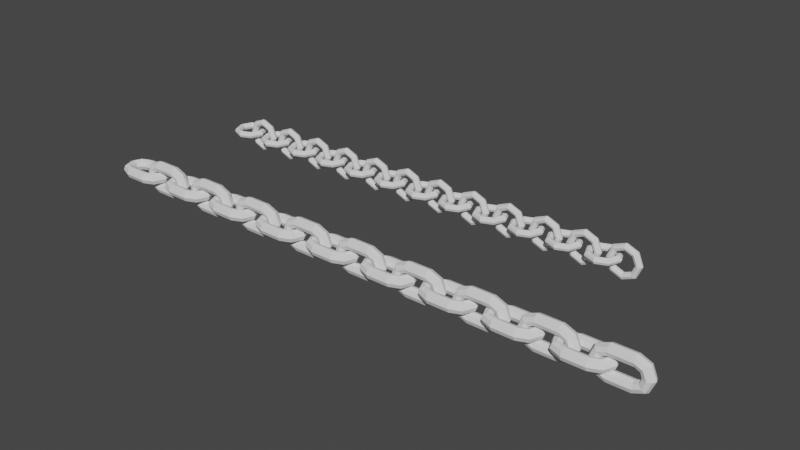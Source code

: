 # Source: Array_Chains.blend  (saved by Blender 3.0.42; exported with 4.5.12 LTS)
import bpy
from mathutils import Matrix  # noqa: F401  (used for matrix-valued properties, if any)

bpy.ops.wm.read_factory_settings(use_empty=True)
scene = bpy.context.scene
scene.name = 'Scene'

# ---- collections
col_collection = bpy.data.collections.new('Collection'); scene.collection.children.link(col_collection)

# ---- world
world_world = bpy.data.worlds.new('World'); scene.world = world_world
world_world.use_nodes = True; world_world.node_tree.nodes.clear()
_N = world_world.node_tree.nodes; _L = world_world.node_tree.links
n0 = _N.new('ShaderNodeOutputWorld'); n0.name = 'World Output'; n0.location = (300, 300)
n1 = _N.new('ShaderNodeBackground'); n1.name = 'Background'; n1.location = (10, 300)
n1.inputs[0].default_value = (0.05088, 0.05088, 0.05088, 1.0)
_L.new(n1.outputs[0], n0.inputs[0])
n0.is_active_output = True
world_world.color = (0.05088, 0.05088, 0.05088)
world_world.use_sun_shadow = False
world_world.sun_shadow_jitter_overblur = 0.0

# ---- meshes
me_torus = bpy.data.meshes.new('Torus')
me_torus.from_pydata([(1.25, 0.0, 0.0), (1.177, 0.0, 0.1768), (1.0, 0.0, 0.25), (0.8232, 0.0, 0.1768), (0.75, 0.0, 3.062e-17), (0.8232, 0.0, -0.1768), (1.0, 0.0, -0.25), (1.177, 0.0, -0.1768), (0.8839, 0.8839, 0.0), (0.8321, 0.8321, 0.1768), (0.7071, 0.7071, 0.25), (0.5821, 0.5821, 0.1768), (0.5303, 0.5303, 3.062e-17), (0.5821, 0.5821, -0.1768), (0.7071, 0.7071, -0.25), (0.8321, 0.8321, -0.1768), (9.437e-08, 1.25, 0.0), (8.884e-08, 1.177, 0.1768), (7.55e-08, 1.0, 0.25), (6.215e-08, 0.8232, 0.1768), (5.662e-08, 0.75, 3.062e-17), (6.215e-08, 0.8232, -0.1768), (7.55e-08, 1.0, -0.25), (8.884e-08, 1.177, -0.1768), (-0.8839, 0.8839, 0.0), (-0.8321, 0.8321, 0.1768), (-0.7071, 0.7071, 0.25), (-0.5821, 0.5821, 0.1768), (-0.5303, 0.5303, 3.062e-17), (-0.5821, 0.5821, -0.1768), (-0.7071, 0.7071, -0.25), (-0.8321, 0.8321, -0.1768), (-1.25, 1.093e-07, 0.0), (-1.177, 1.029e-07, 0.1768), (-1.0, 8.742e-08, 0.25), (-0.8232, 7.197e-08, 0.1768), (-0.75, 6.557e-08, 3.062e-17), (-0.8232, 7.197e-08, -0.1768), (-1.0, 8.742e-08, -0.25), (-1.177, 1.029e-07, -0.1768), (-0.8839, -0.8839, 0.0), (-0.8321, -0.8321, 0.1768), (-0.7071, -0.7071, 0.25), (-0.5821, -0.5821, 0.1768), (-0.5303, -0.5303, 3.062e-17), (-0.5821, -0.5821, -0.1768), (-0.7071, -0.7071, -0.25), (-0.8321, -0.8321, -0.1768), (9.437e-08, -1.25, 0.0), (8.884e-08, -1.177, 0.1768), (7.55e-08, -1.0, 0.25), (6.215e-08, -0.8232, 0.1768), (5.662e-08, -0.75, 3.062e-17), (6.215e-08, -0.8232, -0.1768), (7.55e-08, -1.0, -0.25), (8.884e-08, -1.177, -0.1768), (0.8839, -0.8839, 0.0), (0.8321, -0.8321, 0.1768), (0.7071, -0.7071, 0.25), (0.5821, -0.5821, 0.1768), (0.5303, -0.5303, 3.062e-17), (0.5821, -0.5821, -0.1768), (0.7071, -0.7071, -0.25), (0.8321, -0.8321, -0.1768), (2.672, 4.4e-08, -4.354e-08), (2.598, -0.1768, -4.47e-08), (2.422, -0.25, -5.96e-08), (2.245, -0.1768, -4.47e-08), (2.172, 4.4e-08, -4.354e-08), (2.245, 0.1768, -2.98e-08), (2.422, 0.25, -2.98e-08), (2.598, 0.1768, -2.98e-08), (2.305, 0.0, 0.8839), (2.254, -0.1768, 0.8321), (2.129, -0.25, 0.7071), (2.004, -0.1768, 0.5821), (1.952, 0.0, 0.5303), (2.004, 0.1768, 0.5821), (2.129, 0.25, 0.7071), (2.254, 0.1768, 0.8321), (1.422, 0.0, 1.25), (1.422, -0.1768, 1.177), (1.422, -0.25, 1.0), (1.422, -0.1768, 0.8232), (1.422, 0.0, 0.75), (1.422, 0.1768, 0.8232), (1.422, 0.25, 1.0), (1.422, 0.1768, 1.177), (0.5377, 0.0, 0.8839), (0.5895, -0.1768, 0.8321), (0.7145, -0.25, 0.7071), (0.8395, -0.1768, 0.5821), (0.8913, 0.0, 0.5303), (0.8395, 0.1768, 0.5821), (0.7145, 0.25, 0.7071), (0.5895, 0.1768, 0.8321), (0.1716, 4.4e-08, 6.574e-08), (0.2448, -0.1768, 4.47e-08), (0.4216, -0.25, 2.98e-08), (0.5984, -0.1768, 1.49e-08), (0.6716, 4.4e-08, 2.203e-08), (0.5984, 0.1768, 2.98e-08), (0.4216, 0.25, 5.96e-08), (0.2448, 0.1768, 7.451e-08), (0.5377, 5.96e-08, -0.8839), (0.5895, -0.1768, -0.8321), (0.7145, -0.25, -0.7071), (0.8395, -0.1768, -0.5821), (0.8913, 5.96e-08, -0.5303), (0.8395, 0.1768, -0.5821), (0.7145, 0.25, -0.7071), (0.5895, 0.1768, -0.8321), (1.422, 1.192e-07, -1.25), (1.422, -0.1768, -1.177), (1.422, -0.25, -1.0), (1.422, -0.1768, -0.8232), (1.422, 5.96e-08, -0.75), (1.422, 0.1768, -0.8232), (1.422, 0.25, -1.0), (1.422, 0.1768, -1.177), (2.305, 5.96e-08, -0.8839), (2.254, -0.1768, -0.8321), (2.129, -0.25, -0.7071), (2.004, -0.1768, -0.5821), (1.952, 5.96e-08, -0.5303), (2.004, 0.1768, -0.5821), (2.129, 0.25, -0.7071), (2.254, 0.1768, -0.8321)], [], [(0, 8, 9, 1), (1, 9, 10, 2), (2, 10, 11, 3), (3, 11, 12, 4), (4, 12, 13, 5), (5, 13, 14, 6), (6, 14, 15, 7), (7, 15, 8, 0), (8, 16, 17, 9), (9, 17, 18, 10), (10, 18, 19, 11), (11, 19, 20, 12), (12, 20, 21, 13), (13, 21, 22, 14), (14, 22, 23, 15), (15, 23, 16, 8), (16, 24, 25, 17), (17, 25, 26, 18), (18, 26, 27, 19), (19, 27, 28, 20), (20, 28, 29, 21), (21, 29, 30, 22), (22, 30, 31, 23), (23, 31, 24, 16), (24, 32, 33, 25), (25, 33, 34, 26), (26, 34, 35, 27), (27, 35, 36, 28), (28, 36, 37, 29), (29, 37, 38, 30), (30, 38, 39, 31), (31, 39, 32, 24), (32, 40, 41, 33), (33, 41, 42, 34), (34, 42, 43, 35), (35, 43, 44, 36), (36, 44, 45, 37), (37, 45, 46, 38), (38, 46, 47, 39), (39, 47, 40, 32), (40, 48, 49, 41), (41, 49, 50, 42), (42, 50, 51, 43), (43, 51, 52, 44), (44, 52, 53, 45), (45, 53, 54, 46), (46, 54, 55, 47), (47, 55, 48, 40), (48, 56, 57, 49), (49, 57, 58, 50), (50, 58, 59, 51), (51, 59, 60, 52), (52, 60, 61, 53), (53, 61, 62, 54), (54, 62, 63, 55), (55, 63, 56, 48), (56, 0, 1, 57), (57, 1, 2, 58), (58, 2, 3, 59), (59, 3, 4, 60), (60, 4, 5, 61), (61, 5, 6, 62), (62, 6, 7, 63), (63, 7, 0, 56), (64, 72, 73, 65), (65, 73, 74, 66), (66, 74, 75, 67), (67, 75, 76, 68), (68, 76, 77, 69), (69, 77, 78, 70), (70, 78, 79, 71), (71, 79, 72, 64), (72, 80, 81, 73), (73, 81, 82, 74), (74, 82, 83, 75), (75, 83, 84, 76), (76, 84, 85, 77), (77, 85, 86, 78), (78, 86, 87, 79), (79, 87, 80, 72), (80, 88, 89, 81), (81, 89, 90, 82), (82, 90, 91, 83), (83, 91, 92, 84), (84, 92, 93, 85), (85, 93, 94, 86), (86, 94, 95, 87), (87, 95, 88, 80), (88, 96, 97, 89), (89, 97, 98, 90), (90, 98, 99, 91), (91, 99, 100, 92), (92, 100, 101, 93), (93, 101, 102, 94), (94, 102, 103, 95), (95, 103, 96, 88), (96, 104, 105, 97), (97, 105, 106, 98), (98, 106, 107, 99), (99, 107, 108, 100), (100, 108, 109, 101), (101, 109, 110, 102), (102, 110, 111, 103), (103, 111, 104, 96), (104, 112, 113, 105), (105, 113, 114, 106), (106, 114, 115, 107), (107, 115, 116, 108), (108, 116, 117, 109), (109, 117, 118, 110), (110, 118, 119, 111), (111, 119, 112, 104), (112, 120, 121, 113), (113, 121, 122, 114), (114, 122, 123, 115), (115, 123, 124, 116), (116, 124, 125, 117), (117, 125, 126, 118), (118, 126, 127, 119), (119, 127, 120, 112), (120, 64, 65, 121), (121, 65, 66, 122), (122, 66, 67, 123), (123, 67, 68, 124), (124, 68, 69, 125), (125, 69, 70, 126), (126, 70, 71, 127), (127, 71, 64, 120)])
_uv = me_torus.uv_layers.new(name='UVMap')
_uv.uv.foreach_set('vector', [0.5, 0.5, 0.625, 0.5, 0.625, 0.625, 0.5, 0.625, 0.5, 0.625, 0.625, 0.625, 0.625, 0.75, 0.5, 0.75, 0.5, 0.75, 0.625, 0.75, 0.625, 0.875, 0.5, 0.875, 0.5, 0.875, 0.625, 0.875, 0.625, 1.0, 0.5, 1.0, 0.5, 0.0, 0.625, 0.0, 0.625, 0.125, 0.5, 0.125, 0.5, 0.125, 0.625, 0.125, 0.625, 0.25, 0.5, 0.25, 0.5, 0.25, 0.625, 0.25, 0.625, 0.375, 0.5, 0.375, 0.5, 0.375, 0.625, 0.375, 0.625, 0.5, 0.5, 0.5, 0.625, 0.5, 0.75, 0.5, 0.75, 0.625, 0.625, 0.625, 0.625, 0.625, 0.75, 0.625, 0.75, 0.75, 0.625, 0.75, 0.625, 0.75, 0.75, 0.75, 0.75, 0.875, 0.625, 0.875, 0.625, 0.875, 0.75, 0.875, 0.75, 1.0, 0.625, 1.0, 0.625, 0.0, 0.75, 0.0, 0.75, 0.125, 0.625, 0.125, 0.625, 0.125, 0.75, 0.125, 0.75, 0.25, 0.625, 0.25, 0.625, 0.25, 0.75, 0.25, 0.75, 0.375, 0.625, 0.375, 0.625, 0.375, 0.75, 0.375, 0.75, 0.5, 0.625, 0.5, 0.75, 0.5, 0.875, 0.5, 0.875, 0.625, 0.75, 0.625, 0.75, 0.625, 0.875, 0.625, 0.875, 0.75, 0.75, 0.75, 0.75, 0.75, 0.875, 0.75, 0.875, 0.875, 0.75, 0.875, 0.75, 0.875, 0.875, 0.875, 0.875, 1.0, 0.75, 1.0, 0.75, 0.0, 0.875, 0.0, 0.875, 0.125, 0.75, 0.125, 0.75, 0.125, 0.875, 0.125, 0.875, 0.25, 0.75, 0.25, 0.75, 0.25, 0.875, 0.25, 0.875, 0.375, 0.75, 0.375, 0.75, 0.375, 0.875, 0.375, 0.875, 0.5, 0.75, 0.5, 0.875, 0.5, 1.0, 0.5, 1.0, 0.625, 0.875, 0.625, 0.875, 0.625, 1.0, 0.625, 1.0, 0.75, 0.875, 0.75, 0.875, 0.75, 1.0, 0.75, 1.0, 0.875, 0.875, 0.875, 0.875, 0.875, 1.0, 0.875, 1.0, 1.0, 0.875, 1.0, 0.875, 0.0, 1.0, 0.0, 1.0, 0.125, 0.875, 0.125, 0.875, 0.125, 1.0, 0.125, 1.0, 0.25, 0.875, 0.25, 0.875, 0.25, 1.0, 0.25, 1.0, 0.375, 0.875, 0.375, 0.875, 0.375, 1.0, 0.375, 1.0, 0.5, 0.875, 0.5, 0.0, 0.5, 0.125, 0.5, 0.125, 0.625, 0.0, 0.625, 0.0, 0.625, 0.125, 0.625, 0.125, 0.75, 0.0, 0.75, 0.0, 0.75, 0.125, 0.75, 0.125, 0.875, 0.0, 0.875, 0.0, 0.875, 0.125, 0.875, 0.125, 1.0, 0.0, 1.0, 0.0, 0.0, 0.125, 0.0, 0.125, 0.125, 0.0, 0.125, 0.0, 0.125, 0.125, 0.125, 0.125, 0.25, 0.0, 0.25, 0.0, 0.25, 0.125, 0.25, 0.125, 0.375, 0.0, 0.375, 0.0, 0.375, 0.125, 0.375, 0.125, 0.5, 0.0, 0.5, 0.125, 0.5, 0.25, 0.5, 0.25, 0.625, 0.125, 0.625, 0.125, 0.625, 0.25, 0.625, 0.25, 0.75, 0.125, 0.75, 0.125, 0.75, 0.25, 0.75, 0.25, 0.875, 0.125, 0.875, 0.125, 0.875, 0.25, 0.875, 0.25, 1.0, 0.125, 1.0, 0.125, 0.0, 0.25, 0.0, 0.25, 0.125, 0.125, 0.125, 0.125, 0.125, 0.25, 0.125, 0.25, 0.25, 0.125, 0.25, 0.125, 0.25, 0.25, 0.25, 0.25, 0.375, 0.125, 0.375, 0.125, 0.375, 0.25, 0.375, 0.25, 0.5, 0.125, 0.5, 0.25, 0.5, 0.375, 0.5, 0.375, 0.625, 0.25, 0.625, 0.25, 0.625, 0.375, 0.625, 0.375, 0.75, 0.25, 0.75, 0.25, 0.75, 0.375, 0.75, 0.375, 0.875, 0.25, 0.875, 0.25, 0.875, 0.375, 0.875, 0.375, 1.0, 0.25, 1.0, 0.25, 0.0, 0.375, 0.0, 0.375, 0.125, 0.25, 0.125, 0.25, 0.125, 0.375, 0.125, 0.375, 0.25, 0.25, 0.25, 0.25, 0.25, 0.375, 0.25, 0.375, 0.375, 0.25, 0.375, 0.25, 0.375, 0.375, 0.375, 0.375, 0.5, 0.25, 0.5, 0.375, 0.5, 0.5, 0.5, 0.5, 0.625, 0.375, 0.625, 0.375, 0.625, 0.5, 0.625, 0.5, 0.75, 0.375, 0.75, 0.375, 0.75, 0.5, 0.75, 0.5, 0.875, 0.375, 0.875, 0.375, 0.875, 0.5, 0.875, 0.5, 1.0, 0.375, 1.0, 0.375, 0.0, 0.5, 0.0, 0.5, 0.125, 0.375, 0.125, 0.375, 0.125, 0.5, 0.125, 0.5, 0.25, 0.375, 0.25, 0.375, 0.25, 0.5, 0.25, 0.5, 0.375, 0.375, 0.375, 0.375, 0.375, 0.5, 0.375, 0.5, 0.5, 0.375, 0.5, 0.5, 0.5, 0.625, 0.5, 0.625, 0.625, 0.5, 0.625, 0.5, 0.625, 0.625, 0.625, 0.625, 0.75, 0.5, 0.75, 0.5, 0.75, 0.625, 0.75, 0.625, 0.875, 0.5, 0.875, 0.5, 0.875, 0.625, 0.875, 0.625, 1.0, 0.5, 1.0, 0.5, 0.0, 0.625, 0.0, 0.625, 0.125, 0.5, 0.125, 0.5, 0.125, 0.625, 0.125, 0.625, 0.25, 0.5, 0.25, 0.5, 0.25, 0.625, 0.25, 0.625, 0.375, 0.5, 0.375, 0.5, 0.375, 0.625, 0.375, 0.625, 0.5, 0.5, 0.5, 0.625, 0.5, 0.75, 0.5, 0.75, 0.625, 0.625, 0.625, 0.625, 0.625, 0.75, 0.625, 0.75, 0.75, 0.625, 0.75, 0.625, 0.75, 0.75, 0.75, 0.75, 0.875, 0.625, 0.875, 0.625, 0.875, 0.75, 0.875, 0.75, 1.0, 0.625, 1.0, 0.625, 0.0, 0.75, 0.0, 0.75, 0.125, 0.625, 0.125, 0.625, 0.125, 0.75, 0.125, 0.75, 0.25, 0.625, 0.25, 0.625, 0.25, 0.75, 0.25, 0.75, 0.375, 0.625, 0.375, 0.625, 0.375, 0.75, 0.375, 0.75, 0.5, 0.625, 0.5, 0.75, 0.5, 0.875, 0.5, 0.875, 0.625, 0.75, 0.625, 0.75, 0.625, 0.875, 0.625, 0.875, 0.75, 0.75, 0.75, 0.75, 0.75, 0.875, 0.75, 0.875, 0.875, 0.75, 0.875, 0.75, 0.875, 0.875, 0.875, 0.875, 1.0, 0.75, 1.0, 0.75, 0.0, 0.875, 0.0, 0.875, 0.125, 0.75, 0.125, 0.75, 0.125, 0.875, 0.125, 0.875, 0.25, 0.75, 0.25, 0.75, 0.25, 0.875, 0.25, 0.875, 0.375, 0.75, 0.375, 0.75, 0.375, 0.875, 0.375, 0.875, 0.5, 0.75, 0.5, 0.875, 0.5, 1.0, 0.5, 1.0, 0.625, 0.875, 0.625, 0.875, 0.625, 1.0, 0.625, 1.0, 0.75, 0.875, 0.75, 0.875, 0.75, 1.0, 0.75, 1.0, 0.875, 0.875, 0.875, 0.875, 0.875, 1.0, 0.875, 1.0, 1.0, 0.875, 1.0, 0.875, 0.0, 1.0, 0.0, 1.0, 0.125, 0.875, 0.125, 0.875, 0.125, 1.0, 0.125, 1.0, 0.25, 0.875, 0.25, 0.875, 0.25, 1.0, 0.25, 1.0, 0.375, 0.875, 0.375, 0.875, 0.375, 1.0, 0.375, 1.0, 0.5, 0.875, 0.5, 0.0, 0.5, 0.125, 0.5, 0.125, 0.625, 0.0, 0.625, 0.0, 0.625, 0.125, 0.625, 0.125, 0.75, 0.0, 0.75, 0.0, 0.75, 0.125, 0.75, 0.125, 0.875, 0.0, 0.875, 0.0, 0.875, 0.125, 0.875, 0.125, 1.0, 0.0, 1.0, 0.0, 0.0, 0.125, 0.0, 0.125, 0.125, 0.0, 0.125, 0.0, 0.125, 0.125, 0.125, 0.125, 0.25, 0.0, 0.25, 0.0, 0.25, 0.125, 0.25, 0.125, 0.375, 0.0, 0.375, 0.0, 0.375, 0.125, 0.375, 0.125, 0.5, 0.0, 0.5, 0.125, 0.5, 0.25, 0.5, 0.25, 0.625, 0.125, 0.625, 0.125, 0.625, 0.25, 0.625, 0.25, 0.75, 0.125, 0.75, 0.125, 0.75, 0.25, 0.75, 0.25, 0.875, 0.125, 0.875, 0.125, 0.875, 0.25, 0.875, 0.25, 1.0, 0.125, 1.0, 0.125, 0.0, 0.25, 0.0, 0.25, 0.125, 0.125, 0.125, 0.125, 0.125, 0.25, 0.125, 0.25, 0.25, 0.125, 0.25, 0.125, 0.25, 0.25, 0.25, 0.25, 0.375, 0.125, 0.375, 0.125, 0.375, 0.25, 0.375, 0.25, 0.5, 0.125, 0.5, 0.25, 0.5, 0.375, 0.5, 0.375, 0.625, 0.25, 0.625, 0.25, 0.625, 0.375, 0.625, 0.375, 0.75, 0.25, 0.75, 0.25, 0.75, 0.375, 0.75, 0.375, 0.875, 0.25, 0.875, 0.25, 0.875, 0.375, 0.875, 0.375, 1.0, 0.25, 1.0, 0.25, 0.0, 0.375, 0.0, 0.375, 0.125, 0.25, 0.125, 0.25, 0.125, 0.375, 0.125, 0.375, 0.25, 0.25, 0.25, 0.25, 0.25, 0.375, 0.25, 0.375, 0.375, 0.25, 0.375, 0.25, 0.375, 0.375, 0.375, 0.375, 0.5, 0.25, 0.5, 0.375, 0.5, 0.5, 0.5, 0.5, 0.625, 0.375, 0.625, 0.375, 0.625, 0.5, 0.625, 0.5, 0.75, 0.375, 0.75, 0.375, 0.75, 0.5, 0.75, 0.5, 0.875, 0.375, 0.875, 0.375, 0.875, 0.5, 0.875, 0.5, 1.0, 0.375, 1.0, 0.375, 0.0, 0.5, 0.0, 0.5, 0.125, 0.375, 0.125, 0.375, 0.125, 0.5, 0.125, 0.5, 0.25, 0.375, 0.25, 0.375, 0.25, 0.5, 0.25, 0.5, 0.375, 0.375, 0.375, 0.375, 0.375, 0.5, 0.375, 0.5, 0.5, 0.375, 0.5])
me_torus.use_remesh_fix_poles = True
me_torus.use_remesh_preserve_attributes = False
me_torus.update()
me_torus_001 = bpy.data.meshes.new('Torus.001')
me_torus_001.from_pydata([(1.985, -8.856e-09, 1.03e-10), (1.867, -8.856e-09, 0.2851), (1.581, -8.856e-09, 0.4032), (1.296, -8.856e-09, 0.2851), (1.178, -8.856e-09, 1.03e-10), (1.296, -8.856e-09, -0.2851), (1.581, -8.856e-09, -0.4032), (1.867, -8.856e-09, -0.2851), (1.63, 0.8554, 1.03e-10), (1.547, 0.7719, 0.2851), (1.345, 0.5703, 0.4032), (1.144, 0.3687, 0.2851), (1.06, 0.2851, 1.03e-10), (1.144, 0.3687, -0.2851), (1.345, 0.5703, -0.4032), (1.547, 0.7719, -0.2851), (0.775, 1.21, 1.03e-10), (0.775, 1.092, 0.2851), (0.775, 0.8065, 0.4032), (0.775, 0.5214, 0.2851), (0.775, 0.4032, 1.03e-10), (0.775, 0.5214, -0.2851), (0.775, 0.8065, -0.4032), (0.775, 1.092, -0.2851), (0.0, 1.092, -0.2851), (0.0, 0.8065, -0.4032), (0.0, 0.5214, -0.2851), (0.0, 0.4032, 1.03e-10), (0.0, 0.5214, 0.2851), (0.0, 0.8065, 0.4032), (0.0, 1.092, 0.2851), (0.0, 1.21, 1.03e-10), (0.0, -1.092, -0.2851), (0.0, -0.8065, -0.4032), (0.0, -0.5214, -0.2851), (0.0, -0.4032, 1.03e-10), (0.0, -0.5214, 0.2851), (0.0, -0.8065, 0.4032), (0.0, -1.092, 0.2851), (0.0, -1.21, 1.03e-10), (0.775, -1.21, 1.03e-10), (0.775, -1.092, 0.2851), (0.775, -0.8065, 0.4032), (0.775, -0.5214, 0.2851), (0.775, -0.4032, 1.03e-10), (0.775, -0.5214, -0.2851), (0.775, -0.8065, -0.4032), (0.775, -1.092, -0.2851), (1.63, -0.8554, 1.03e-10), (1.547, -0.7719, 0.2851), (1.345, -0.5703, 0.4032), (1.144, -0.3687, 0.2851), (1.06, -0.2851, 1.03e-10), (1.144, -0.3687, -0.2851), (1.345, -0.5703, -0.4032), (1.547, -0.7719, -0.2851), (-1.985, -8.856e-09, 1.03e-10), (-1.867, -8.856e-09, 0.2851), (-1.581, -8.856e-09, 0.4032), (-1.296, -8.856e-09, 0.2851), (-1.178, -8.856e-09, 1.03e-10), (-1.296, -8.856e-09, -0.2851), (-1.581, -8.856e-09, -0.4032), (-1.867, -8.856e-09, -0.2851), (-1.63, 0.8554, 1.03e-10), (-1.547, 0.7719, 0.2851), (-1.345, 0.5703, 0.4032), (-1.144, 0.3687, 0.2851), (-1.06, 0.2851, 1.03e-10), (-1.144, 0.3687, -0.2851), (-1.345, 0.5703, -0.4032), (-1.547, 0.7719, -0.2851), (-0.775, 1.21, 1.03e-10), (-0.775, 1.092, 0.2851), (-0.775, 0.8065, 0.4032), (-0.775, 0.5214, 0.2851), (-0.775, 0.4032, 1.03e-10), (-0.775, 0.5214, -0.2851), (-0.775, 0.8065, -0.4032), (-0.775, 1.092, -0.2851), (-0.775, -1.21, 1.03e-10), (-0.775, -1.092, 0.2851), (-0.775, -0.8065, 0.4032), (-0.775, -0.5214, 0.2851), (-0.775, -0.4032, 1.03e-10), (-0.775, -0.5214, -0.2851), (-0.775, -0.8065, -0.4032), (-0.775, -1.092, -0.2851), (-1.63, -0.8554, 1.03e-10), (-1.547, -0.7719, 0.2851), (-1.345, -0.5703, 0.4032), (-1.144, -0.3687, 0.2851), (-1.06, -0.2851, 1.03e-10), (-1.144, -0.3687, -0.2851), (-1.345, -0.5703, -0.4032), (-1.547, -0.7719, -0.2851), (4.229, -8.175e-08, 7.217e-08), (4.111, -0.2851, 5.96e-08), (3.825, -0.4032, 5.96e-08), (3.54, -0.2851, 5.96e-08), (3.422, -8.175e-08, 7.217e-08), (3.54, 0.2851, 8.941e-08), (3.825, 0.4032, 8.941e-08), (4.111, 0.2851, 8.941e-08), (3.874, -1.192e-07, 0.8554), (3.791, -0.2851, 0.7719), (3.589, -0.4032, 0.5703), (3.388, -0.2851, 0.3687), (3.304, -8.941e-08, 0.2851), (3.388, 0.2851, 0.3687), (3.589, 0.4032, 0.5703), (3.791, 0.2851, 0.7719), (3.019, -1.192e-07, 1.21), (3.019, -0.2851, 1.092), (3.019, -0.4032, 0.8065), (3.019, -0.2851, 0.5214), (3.019, -8.941e-08, 0.4032), (3.019, 0.2851, 0.5214), (3.019, 0.4032, 0.8065), (3.019, 0.2851, 1.092), (2.244, 0.2851, 1.092), (2.244, 0.4032, 0.8065), (2.244, 0.2851, 0.5214), (2.244, -8.941e-08, 0.4032), (2.244, -0.2851, 0.5214), (2.244, -0.4032, 0.8065), (2.244, -0.2851, 1.092), (2.244, -1.192e-07, 1.21), (2.244, 0.2851, -1.092), (2.244, 0.4032, -0.8065), (2.244, 0.2851, -0.5214), (2.244, -5.96e-08, -0.4032), (2.244, -0.2851, -0.5214), (2.244, -0.4032, -0.8065), (2.244, -0.2851, -1.092), (2.244, 0.0, -1.21), (3.019, 0.0, -1.21), (3.019, -0.2851, -1.092), (3.019, -0.4032, -0.8065), (3.019, -0.2851, -0.5214), (3.019, -5.96e-08, -0.4032), (3.019, 0.2851, -0.5214), (3.019, 0.4032, -0.8065), (3.019, 0.2851, -1.092), (3.874, -5.96e-08, -0.8554), (3.791, -0.2851, -0.7719), (3.589, -0.4032, -0.5703), (3.388, -0.2851, -0.3687), (3.304, -5.96e-08, -0.2851), (3.388, 0.2851, -0.3687), (3.589, 0.4032, -0.5703), (3.791, 0.2851, -0.7719), (0.2593, -8.175e-08, 7.217e-08), (0.3774, -0.2851, 5.96e-08), (0.6625, -0.4032, 5.96e-08), (0.9477, -0.2851, 5.96e-08), (1.066, -8.175e-08, 7.217e-08), (0.9477, 0.2851, 8.941e-08), (0.6625, 0.4032, 8.941e-08), (0.3774, 0.2851, 8.941e-08), (0.6136, -1.192e-07, 0.8554), (0.6971, -0.2851, 0.7719), (0.8987, -0.4032, 0.5703), (1.1, -0.2851, 0.3687), (1.184, -8.941e-08, 0.2851), (1.1, 0.2851, 0.3687), (0.8987, 0.4032, 0.5703), (0.6971, 0.2851, 0.7719), (1.469, -1.192e-07, 1.21), (1.469, -0.2851, 1.092), (1.469, -0.4032, 0.8065), (1.469, -0.2851, 0.5214), (1.469, -8.941e-08, 0.4032), (1.469, 0.2851, 0.5214), (1.469, 0.4032, 0.8065), (1.469, 0.2851, 1.092), (1.469, 0.0, -1.21), (1.469, -0.2851, -1.092), (1.469, -0.4032, -0.8065), (1.469, -0.2851, -0.5214), (1.469, -5.96e-08, -0.4032), (1.469, 0.2851, -0.5214), (1.469, 0.4032, -0.8065), (1.469, 0.2851, -1.092), (0.6136, -5.96e-08, -0.8554), (0.6971, -0.2851, -0.7719), (0.8987, -0.4032, -0.5703), (1.1, -0.2851, -0.3687), (1.184, -5.96e-08, -0.2851), (1.1, 0.2851, -0.3687), (0.8987, 0.4032, -0.5703), (0.6971, 0.2851, -0.7719)], [], [(0, 8, 9, 1), (1, 9, 10, 2), (2, 10, 11, 3), (3, 11, 12, 4), (4, 12, 13, 5), (5, 13, 14, 6), (6, 14, 15, 7), (7, 15, 8, 0), (8, 16, 17, 9), (9, 17, 18, 10), (10, 18, 19, 11), (11, 19, 20, 12), (12, 20, 21, 13), (13, 21, 22, 14), (14, 22, 23, 15), (15, 23, 16, 8), (18, 17, 30, 29), (22, 21, 26, 25), (17, 16, 31, 30), (19, 18, 29, 28), (21, 20, 27, 26), (23, 22, 25, 24), (16, 23, 24, 31), (20, 19, 28, 27), (42, 43, 36, 37), (46, 47, 32, 33), (41, 42, 37, 38), (43, 44, 35, 36), (45, 46, 33, 34), (47, 40, 39, 32), (40, 41, 38, 39), (44, 45, 34, 35), (40, 48, 49, 41), (41, 49, 50, 42), (42, 50, 51, 43), (43, 51, 52, 44), (44, 52, 53, 45), (45, 53, 54, 46), (46, 54, 55, 47), (47, 55, 48, 40), (48, 0, 1, 49), (49, 1, 2, 50), (50, 2, 3, 51), (51, 3, 4, 52), (52, 4, 5, 53), (53, 5, 6, 54), (54, 6, 7, 55), (55, 7, 0, 48), (56, 57, 65, 64), (57, 58, 66, 65), (58, 59, 67, 66), (59, 60, 68, 67), (60, 61, 69, 68), (61, 62, 70, 69), (62, 63, 71, 70), (63, 56, 64, 71), (64, 65, 73, 72), (65, 66, 74, 73), (66, 67, 75, 74), (67, 68, 76, 75), (68, 69, 77, 76), (69, 70, 78, 77), (70, 71, 79, 78), (71, 64, 72, 79), (74, 29, 30, 73), (78, 25, 26, 77), (73, 30, 31, 72), (75, 28, 29, 74), (77, 26, 27, 76), (79, 24, 25, 78), (72, 31, 24, 79), (76, 27, 28, 75), (82, 37, 36, 83), (86, 33, 32, 87), (81, 38, 37, 82), (83, 36, 35, 84), (85, 34, 33, 86), (87, 32, 39, 80), (80, 39, 38, 81), (84, 35, 34, 85), (80, 81, 89, 88), (81, 82, 90, 89), (82, 83, 91, 90), (83, 84, 92, 91), (84, 85, 93, 92), (85, 86, 94, 93), (86, 87, 95, 94), (87, 80, 88, 95), (88, 89, 57, 56), (89, 90, 58, 57), (90, 91, 59, 58), (91, 92, 60, 59), (92, 93, 61, 60), (93, 94, 62, 61), (94, 95, 63, 62), (95, 88, 56, 63), (96, 104, 105, 97), (97, 105, 106, 98), (98, 106, 107, 99), (99, 107, 108, 100), (100, 108, 109, 101), (101, 109, 110, 102), (102, 110, 111, 103), (103, 111, 104, 96), (104, 112, 113, 105), (105, 113, 114, 106), (106, 114, 115, 107), (107, 115, 116, 108), (108, 116, 117, 109), (109, 117, 118, 110), (110, 118, 119, 111), (111, 119, 112, 104), (114, 113, 126, 125), (118, 117, 122, 121), (113, 112, 127, 126), (115, 114, 125, 124), (117, 116, 123, 122), (119, 118, 121, 120), (112, 119, 120, 127), (116, 115, 124, 123), (138, 139, 132, 133), (142, 143, 128, 129), (137, 138, 133, 134), (139, 140, 131, 132), (141, 142, 129, 130), (143, 136, 135, 128), (136, 137, 134, 135), (140, 141, 130, 131), (136, 144, 145, 137), (137, 145, 146, 138), (138, 146, 147, 139), (139, 147, 148, 140), (140, 148, 149, 141), (141, 149, 150, 142), (142, 150, 151, 143), (143, 151, 144, 136), (144, 96, 97, 145), (145, 97, 98, 146), (146, 98, 99, 147), (147, 99, 100, 148), (148, 100, 101, 149), (149, 101, 102, 150), (150, 102, 103, 151), (151, 103, 96, 144), (152, 153, 161, 160), (153, 154, 162, 161), (154, 155, 163, 162), (155, 156, 164, 163), (156, 157, 165, 164), (157, 158, 166, 165), (158, 159, 167, 166), (159, 152, 160, 167), (160, 161, 169, 168), (161, 162, 170, 169), (162, 163, 171, 170), (163, 164, 172, 171), (164, 165, 173, 172), (165, 166, 174, 173), (166, 167, 175, 174), (167, 160, 168, 175), (170, 125, 126, 169), (174, 121, 122, 173), (169, 126, 127, 168), (171, 124, 125, 170), (173, 122, 123, 172), (175, 120, 121, 174), (168, 127, 120, 175), (172, 123, 124, 171), (178, 133, 132, 179), (182, 129, 128, 183), (177, 134, 133, 178), (179, 132, 131, 180), (181, 130, 129, 182), (183, 128, 135, 176), (176, 135, 134, 177), (180, 131, 130, 181), (176, 177, 185, 184), (177, 178, 186, 185), (178, 179, 187, 186), (179, 180, 188, 187), (180, 181, 189, 188), (181, 182, 190, 189), (182, 183, 191, 190), (183, 176, 184, 191), (184, 185, 153, 152), (185, 186, 154, 153), (186, 187, 155, 154), (187, 188, 156, 155), (188, 189, 157, 156), (189, 190, 158, 157), (190, 191, 159, 158), (191, 184, 152, 159)])
_uv = me_torus_001.uv_layers.new(name='UVMap')
_uv.uv.foreach_set('vector', [0.5, 0.5, 0.625, 0.5, 0.625, 0.625, 0.5, 0.625, 0.5, 0.625, 0.625, 0.625, 0.625, 0.75, 0.5, 0.75, 0.5, 0.75, 0.625, 0.75, 0.625, 0.875, 0.5, 0.875, 0.5, 0.875, 0.625, 0.875, 0.625, 1.0, 0.5, 1.0, 0.5, 0.0, 0.625, 0.0, 0.625, 0.125, 0.5, 0.125, 0.5, 0.125, 0.625, 0.125, 0.625, 0.25, 0.5, 0.25, 0.5, 0.25, 0.625, 0.25, 0.625, 0.375, 0.5, 0.375, 0.5, 0.375, 0.625, 0.375, 0.625, 0.5, 0.5, 0.5, 0.625, 0.5, 0.75, 0.5, 0.75, 0.625, 0.625, 0.625, 0.625, 0.625, 0.75, 0.625, 0.75, 0.75, 0.625, 0.75, 0.625, 0.75, 0.75, 0.75, 0.75, 0.875, 0.625, 0.875, 0.625, 0.875, 0.75, 0.875, 0.75, 1.0, 0.625, 1.0, 0.625, 0.0, 0.75, 0.0, 0.75, 0.125, 0.625, 0.125, 0.625, 0.125, 0.75, 0.125, 0.75, 0.25, 0.625, 0.25, 0.625, 0.25, 0.75, 0.25, 0.75, 0.375, 0.625, 0.375, 0.625, 0.375, 0.75, 0.375, 0.75, 0.5, 0.625, 0.5, 0.75, 0.75, 0.75, 0.625, 0.75, 0.625, 0.75, 0.75, 0.75, 0.25, 0.75, 0.125, 0.75, 0.125, 0.75, 0.25, 0.75, 0.625, 0.75, 0.5, 0.75, 0.5, 0.75, 0.625, 0.75, 0.875, 0.75, 0.75, 0.75, 0.75, 0.75, 0.875, 0.75, 0.125, 0.75, 0.0, 0.75, 0.0, 0.75, 0.125, 0.75, 0.375, 0.75, 0.25, 0.75, 0.25, 0.75, 0.375, 0.75, 0.5, 0.75, 0.375, 0.75, 0.375, 0.75, 0.5, 0.75, 1.0, 0.75, 0.875, 0.75, 0.875, 0.75, 1.0, 0.25, 0.75, 0.25, 0.875, 0.25, 0.875, 0.25, 0.75, 0.25, 0.25, 0.25, 0.375, 0.25, 0.375, 0.25, 0.25, 0.25, 0.625, 0.25, 0.75, 0.25, 0.75, 0.25, 0.625, 0.25, 0.875, 0.25, 1.0, 0.25, 1.0, 0.25, 0.875, 0.25, 0.125, 0.25, 0.25, 0.25, 0.25, 0.25, 0.125, 0.25, 0.375, 0.25, 0.5, 0.25, 0.5, 0.25, 0.375, 0.25, 0.5, 0.25, 0.625, 0.25, 0.625, 0.25, 0.5, 0.25, 0.0, 0.25, 0.125, 0.25, 0.125, 0.25, 0.0, 0.25, 0.5, 0.375, 0.5, 0.375, 0.625, 0.25, 0.625, 0.25, 0.625, 0.375, 0.625, 0.375, 0.75, 0.25, 0.75, 0.25, 0.75, 0.375, 0.75, 0.375, 0.875, 0.25, 0.875, 0.25, 0.875, 0.375, 0.875, 0.375, 1.0, 0.25, 1.0, 0.25, 0.0, 0.375, 0.0, 0.375, 0.125, 0.25, 0.125, 0.25, 0.125, 0.375, 0.125, 0.375, 0.25, 0.25, 0.25, 0.25, 0.25, 0.375, 0.25, 0.375, 0.375, 0.25, 0.375, 0.25, 0.375, 0.375, 0.375, 0.375, 0.5, 0.25, 0.5, 0.375, 0.5, 0.5, 0.5, 0.5, 0.625, 0.375, 0.625, 0.375, 0.625, 0.5, 0.625, 0.5, 0.75, 0.375, 0.75, 0.375, 0.75, 0.5, 0.75, 0.5, 0.875, 0.375, 0.875, 0.375, 0.875, 0.5, 0.875, 0.5, 1.0, 0.375, 1.0, 0.375, 0.0, 0.5, 0.0, 0.5, 0.125, 0.375, 0.125, 0.375, 0.125, 0.5, 0.125, 0.5, 0.25, 0.375, 0.25, 0.375, 0.25, 0.5, 0.25, 0.5, 0.375, 0.375, 0.375, 0.375, 0.375, 0.5, 0.375, 0.5, 0.5, 0.375, 0.5, 0.5, 0.5, 0.5, 0.625, 0.625, 0.625, 0.625, 0.5, 0.5, 0.625, 0.5, 0.75, 0.625, 0.75, 0.625, 0.625, 0.5, 0.75, 0.5, 0.875, 0.625, 0.875, 0.625, 0.75, 0.5, 0.875, 0.5, 1.0, 0.625, 1.0, 0.625, 0.875, 0.5, 0.0, 0.5, 0.125, 0.625, 0.125, 0.625, 0.0, 0.5, 0.125, 0.5, 0.25, 0.625, 0.25, 0.625, 0.125, 0.5, 0.25, 0.5, 0.375, 0.625, 0.375, 0.625, 0.25, 0.5, 0.375, 0.5, 0.5, 0.625, 0.5, 0.625, 0.375, 0.625, 0.5, 0.625, 0.625, 0.75, 0.625, 0.75, 0.5, 0.625, 0.625, 0.625, 0.75, 0.75, 0.75, 0.75, 0.625, 0.625, 0.75, 0.625, 0.875, 0.75, 0.875, 0.75, 0.75, 0.625, 0.875, 0.625, 1.0, 0.75, 1.0, 0.75, 0.875, 0.625, 0.0, 0.625, 0.125, 0.75, 0.125, 0.75, 0.0, 0.625, 0.125, 0.625, 0.25, 0.75, 0.25, 0.75, 0.125, 0.625, 0.25, 0.625, 0.375, 0.75, 0.375, 0.75, 0.25, 0.625, 0.375, 0.625, 0.5, 0.75, 0.5, 0.75, 0.375, 0.75, 0.75, 0.75, 0.75, 0.75, 0.625, 0.75, 0.625, 0.75, 0.25, 0.75, 0.25, 0.75, 0.125, 0.75, 0.125, 0.75, 0.625, 0.75, 0.625, 0.75, 0.5, 0.75, 0.5, 0.75, 0.875, 0.75, 0.875, 0.75, 0.75, 0.75, 0.75, 0.75, 0.125, 0.75, 0.125, 0.75, 0.0, 0.75, 0.0, 0.75, 0.375, 0.75, 0.375, 0.75, 0.25, 0.75, 0.25, 0.75, 0.5, 0.75, 0.5, 0.75, 0.375, 0.75, 0.375, 0.75, 1.0, 0.75, 1.0, 0.75, 0.875, 0.75, 0.875, 0.25, 0.75, 0.25, 0.75, 0.25, 0.875, 0.25, 0.875, 0.25, 0.25, 0.25, 0.25, 0.25, 0.375, 0.25, 0.375, 0.25, 0.625, 0.25, 0.625, 0.25, 0.75, 0.25, 0.75, 0.25, 0.875, 0.25, 0.875, 0.25, 1.0, 0.25, 1.0, 0.25, 0.125, 0.25, 0.125, 0.25, 0.25, 0.25, 0.25, 0.25, 0.375, 0.25, 0.375, 0.25, 0.5, 0.25, 0.5, 0.25, 0.5, 0.25, 0.5, 0.25, 0.625, 0.25, 0.625, 0.25, 0.0, 0.25, 0.0, 0.25, 0.125, 0.25, 0.125, 0.25, 0.5, 0.25, 0.625, 0.375, 0.625, 0.375, 0.5, 0.25, 0.625, 0.25, 0.75, 0.375, 0.75, 0.375, 0.625, 0.25, 0.75, 0.25, 0.875, 0.375, 0.875, 0.375, 0.75, 0.25, 0.875, 0.25, 1.0, 0.375, 1.0, 0.375, 0.875, 0.25, 0.0, 0.25, 0.125, 0.375, 0.125, 0.375, 0.0, 0.25, 0.125, 0.25, 0.25, 0.375, 0.25, 0.375, 0.125, 0.25, 0.25, 0.25, 0.375, 0.375, 0.375, 0.375, 0.25, 0.25, 0.375, 0.25, 0.5, 0.375, 0.5, 0.375, 0.375, 0.375, 0.5, 0.375, 0.625, 0.5, 0.625, 0.5, 0.5, 0.375, 0.625, 0.375, 0.75, 0.5, 0.75, 0.5, 0.625, 0.375, 0.75, 0.375, 0.875, 0.5, 0.875, 0.5, 0.75, 0.375, 0.875, 0.375, 1.0, 0.5, 1.0, 0.5, 0.875, 0.375, 0.0, 0.375, 0.125, 0.5, 0.125, 0.5, 0.0, 0.375, 0.125, 0.375, 0.25, 0.5, 0.25, 0.5, 0.125, 0.375, 0.25, 0.375, 0.375, 0.5, 0.375, 0.5, 0.25, 0.375, 0.375, 0.375, 0.5, 0.5, 0.5, 0.5, 0.375, 0.5, 0.5, 0.625, 0.5, 0.625, 0.625, 0.5, 0.625, 0.5, 0.625, 0.625, 0.625, 0.625, 0.75, 0.5, 0.75, 0.5, 0.75, 0.625, 0.75, 0.625, 0.875, 0.5, 0.875, 0.5, 0.875, 0.625, 0.875, 0.625, 1.0, 0.5, 1.0, 0.5, 0.0, 0.625, 0.0, 0.625, 0.125, 0.5, 0.125, 0.5, 0.125, 0.625, 0.125, 0.625, 0.25, 0.5, 0.25, 0.5, 0.25, 0.625, 0.25, 0.625, 0.375, 0.5, 0.375, 0.5, 0.375, 0.625, 0.375, 0.625, 0.5, 0.5, 0.5, 0.625, 0.5, 0.75, 0.5, 0.75, 0.625, 0.625, 0.625, 0.625, 0.625, 0.75, 0.625, 0.75, 0.75, 0.625, 0.75, 0.625, 0.75, 0.75, 0.75, 0.75, 0.875, 0.625, 0.875, 0.625, 0.875, 0.75, 0.875, 0.75, 1.0, 0.625, 1.0, 0.625, 0.0, 0.75, 0.0, 0.75, 0.125, 0.625, 0.125, 0.625, 0.125, 0.75, 0.125, 0.75, 0.25, 0.625, 0.25, 0.625, 0.25, 0.75, 0.25, 0.75, 0.375, 0.625, 0.375, 0.625, 0.375, 0.75, 0.375, 0.75, 0.5, 0.625, 0.5, 0.75, 0.75, 0.75, 0.625, 0.75, 0.625, 0.75, 0.75, 0.75, 0.25, 0.75, 0.125, 0.75, 0.125, 0.75, 0.25, 0.75, 0.625, 0.75, 0.5, 0.75, 0.5, 0.75, 0.625, 0.75, 0.875, 0.75, 0.75, 0.75, 0.75, 0.75, 0.875, 0.75, 0.125, 0.75, 0.0, 0.75, 0.0, 0.75, 0.125, 0.75, 0.375, 0.75, 0.25, 0.75, 0.25, 0.75, 0.375, 0.75, 0.5, 0.75, 0.375, 0.75, 0.375, 0.75, 0.5, 0.75, 1.0, 0.75, 0.875, 0.75, 0.875, 0.75, 1.0, 0.25, 0.75, 0.25, 0.875, 0.25, 0.875, 0.25, 0.75, 0.25, 0.25, 0.25, 0.375, 0.25, 0.375, 0.25, 0.25, 0.25, 0.625, 0.25, 0.75, 0.25, 0.75, 0.25, 0.625, 0.25, 0.875, 0.25, 1.0, 0.25, 1.0, 0.25, 0.875, 0.25, 0.125, 0.25, 0.25, 0.25, 0.25, 0.25, 0.125, 0.25, 0.375, 0.25, 0.5, 0.25, 0.5, 0.25, 0.375, 0.25, 0.5, 0.25, 0.625, 0.25, 0.625, 0.25, 0.5, 0.25, 0.0, 0.25, 0.125, 0.25, 0.125, 0.25, 0.0, 0.25, 0.5, 0.375, 0.5, 0.375, 0.625, 0.25, 0.625, 0.25, 0.625, 0.375, 0.625, 0.375, 0.75, 0.25, 0.75, 0.25, 0.75, 0.375, 0.75, 0.375, 0.875, 0.25, 0.875, 0.25, 0.875, 0.375, 0.875, 0.375, 1.0, 0.25, 1.0, 0.25, 0.0, 0.375, 0.0, 0.375, 0.125, 0.25, 0.125, 0.25, 0.125, 0.375, 0.125, 0.375, 0.25, 0.25, 0.25, 0.25, 0.25, 0.375, 0.25, 0.375, 0.375, 0.25, 0.375, 0.25, 0.375, 0.375, 0.375, 0.375, 0.5, 0.25, 0.5, 0.375, 0.5, 0.5, 0.5, 0.5, 0.625, 0.375, 0.625, 0.375, 0.625, 0.5, 0.625, 0.5, 0.75, 0.375, 0.75, 0.375, 0.75, 0.5, 0.75, 0.5, 0.875, 0.375, 0.875, 0.375, 0.875, 0.5, 0.875, 0.5, 1.0, 0.375, 1.0, 0.375, 0.0, 0.5, 0.0, 0.5, 0.125, 0.375, 0.125, 0.375, 0.125, 0.5, 0.125, 0.5, 0.25, 0.375, 0.25, 0.375, 0.25, 0.5, 0.25, 0.5, 0.375, 0.375, 0.375, 0.375, 0.375, 0.5, 0.375, 0.5, 0.5, 0.375, 0.5, 0.5, 0.5, 0.5, 0.625, 0.625, 0.625, 0.625, 0.5, 0.5, 0.625, 0.5, 0.75, 0.625, 0.75, 0.625, 0.625, 0.5, 0.75, 0.5, 0.875, 0.625, 0.875, 0.625, 0.75, 0.5, 0.875, 0.5, 1.0, 0.625, 1.0, 0.625, 0.875, 0.5, 0.0, 0.5, 0.125, 0.625, 0.125, 0.625, 0.0, 0.5, 0.125, 0.5, 0.25, 0.625, 0.25, 0.625, 0.125, 0.5, 0.25, 0.5, 0.375, 0.625, 0.375, 0.625, 0.25, 0.5, 0.375, 0.5, 0.5, 0.625, 0.5, 0.625, 0.375, 0.625, 0.5, 0.625, 0.625, 0.75, 0.625, 0.75, 0.5, 0.625, 0.625, 0.625, 0.75, 0.75, 0.75, 0.75, 0.625, 0.625, 0.75, 0.625, 0.875, 0.75, 0.875, 0.75, 0.75, 0.625, 0.875, 0.625, 1.0, 0.75, 1.0, 0.75, 0.875, 0.625, 0.0, 0.625, 0.125, 0.75, 0.125, 0.75, 0.0, 0.625, 0.125, 0.625, 0.25, 0.75, 0.25, 0.75, 0.125, 0.625, 0.25, 0.625, 0.375, 0.75, 0.375, 0.75, 0.25, 0.625, 0.375, 0.625, 0.5, 0.75, 0.5, 0.75, 0.375, 0.75, 0.75, 0.75, 0.75, 0.75, 0.625, 0.75, 0.625, 0.75, 0.25, 0.75, 0.25, 0.75, 0.125, 0.75, 0.125, 0.75, 0.625, 0.75, 0.625, 0.75, 0.5, 0.75, 0.5, 0.75, 0.875, 0.75, 0.875, 0.75, 0.75, 0.75, 0.75, 0.75, 0.125, 0.75, 0.125, 0.75, 0.0, 0.75, 0.0, 0.75, 0.375, 0.75, 0.375, 0.75, 0.25, 0.75, 0.25, 0.75, 0.5, 0.75, 0.5, 0.75, 0.375, 0.75, 0.375, 0.75, 1.0, 0.75, 1.0, 0.75, 0.875, 0.75, 0.875, 0.25, 0.75, 0.25, 0.75, 0.25, 0.875, 0.25, 0.875, 0.25, 0.25, 0.25, 0.25, 0.25, 0.375, 0.25, 0.375, 0.25, 0.625, 0.25, 0.625, 0.25, 0.75, 0.25, 0.75, 0.25, 0.875, 0.25, 0.875, 0.25, 1.0, 0.25, 1.0, 0.25, 0.125, 0.25, 0.125, 0.25, 0.25, 0.25, 0.25, 0.25, 0.375, 0.25, 0.375, 0.25, 0.5, 0.25, 0.5, 0.25, 0.5, 0.25, 0.5, 0.25, 0.625, 0.25, 0.625, 0.25, 0.0, 0.25, 0.0, 0.25, 0.125, 0.25, 0.125, 0.25, 0.5, 0.25, 0.625, 0.375, 0.625, 0.375, 0.5, 0.25, 0.625, 0.25, 0.75, 0.375, 0.75, 0.375, 0.625, 0.25, 0.75, 0.25, 0.875, 0.375, 0.875, 0.375, 0.75, 0.25, 0.875, 0.25, 1.0, 0.375, 1.0, 0.375, 0.875, 0.25, 0.0, 0.25, 0.125, 0.375, 0.125, 0.375, 0.0, 0.25, 0.125, 0.25, 0.25, 0.375, 0.25, 0.375, 0.125, 0.25, 0.25, 0.25, 0.375, 0.375, 0.375, 0.375, 0.25, 0.25, 0.375, 0.25, 0.5, 0.375, 0.5, 0.375, 0.375, 0.375, 0.5, 0.375, 0.625, 0.5, 0.625, 0.5, 0.5, 0.375, 0.625, 0.375, 0.75, 0.5, 0.75, 0.5, 0.625, 0.375, 0.75, 0.375, 0.875, 0.5, 0.875, 0.5, 0.75, 0.375, 0.875, 0.375, 1.0, 0.5, 1.0, 0.5, 0.875, 0.375, 0.0, 0.375, 0.125, 0.5, 0.125, 0.5, 0.0, 0.375, 0.125, 0.375, 0.25, 0.5, 0.25, 0.5, 0.125, 0.375, 0.25, 0.375, 0.375, 0.5, 0.375, 0.5, 0.25, 0.375, 0.375, 0.375, 0.5, 0.5, 0.5, 0.5, 0.375])
me_torus_001.use_remesh_fix_poles = True
me_torus_001.use_remesh_preserve_attributes = False
me_torus_001.update()

# ---- objects
ob_torus = bpy.data.objects.new('Torus', me_torus)
ob_torus_001 = bpy.data.objects.new('Torus.001', me_torus_001)

# ---- transforms, parenting, visibility, modifiers, constraints
ob_torus.location = (0.0, 10.0, 0.0)
_m = ob_torus.modifiers.new('Array', 'ARRAY')
_m.count = 12
_m.relative_offset_displace = (0.72, 0.0, 0.0)
ob_torus_001.location = (0.0, 0.0, 0.0)
_m = ob_torus_001.modifiers.new('Array', 'ARRAY')
_m.count = 9
_m.relative_offset_displace = (0.72, 0.0, 0.0)

# ---- collection membership
col_collection.objects.link(ob_torus)
col_collection.objects.link(ob_torus_001)

# ---- scene / render settings (as saved in the file)
scene.frame_start = 1; scene.frame_end = 250; scene.frame_set(1)
scene.render.engine = 'BLENDER_EEVEE_NEXT'
scene.cycles.sampling_pattern = 'TABULATED_SOBOL'
scene.cycles.use_light_tree = False
scene.view_settings.view_transform = 'Filmic'
bpy.context.view_layer.update()

# ---- added for rendering (the .blend has no active camera and no usable light): camera, sun
cam_auto = bpy.data.cameras.new('AutoCamera')
cam_auto.lens = 50.0
cam_auto.sensor_width = 36.0
cam_auto.clip_end = 1000.0
ob_auto_camera = bpy.data.objects.new('AutoCamera', cam_auto)
scene.collection.objects.link(ob_auto_camera)
ob_auto_camera.location = (59.6182, -43.7018, 32.4813)
ob_auto_camera.rotation_euler = (1.09748, -7.21219e-08, 0.694738)
scene.camera = ob_auto_camera
light_auto_sun = bpy.data.lights.new('AutoSun', 'SUN')
light_auto_sun.energy = 3.0
light_auto_sun.angle = 0.0523599
ob_auto_sun = bpy.data.objects.new('AutoSun', light_auto_sun)
scene.collection.objects.link(ob_auto_sun)
ob_auto_sun.rotation_euler = (0.872665, 0.174533, 0.523599)
bpy.context.view_layer.update()
